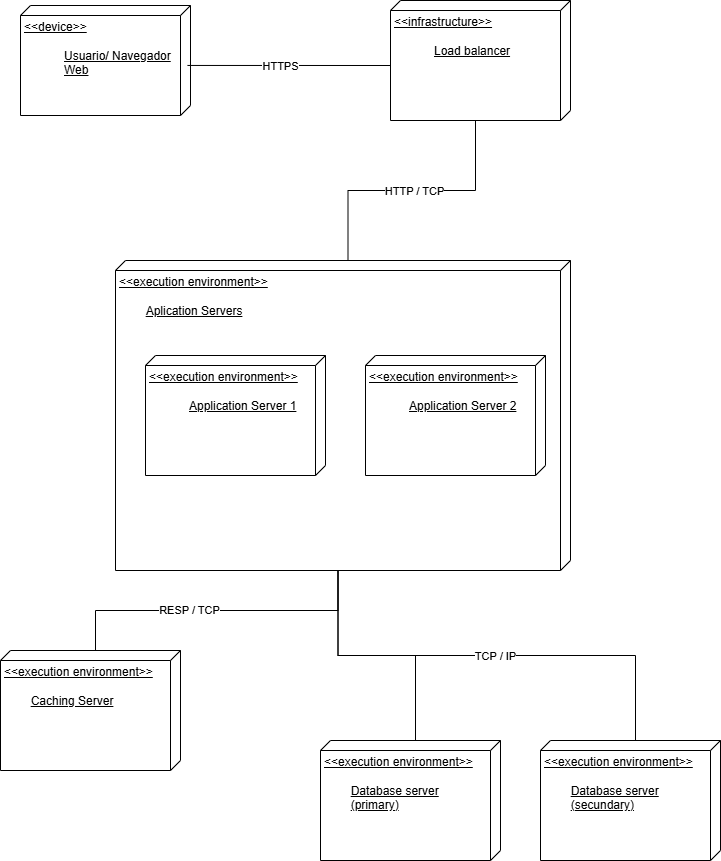

The diagram above was exported from draw.io. Its source (the exported page's mxGraphModel, read from the mxfile embedded in the PNG):
<mxGraphModel dx="1094" dy="897" grid="1" gridSize="10" guides="1" tooltips="1" connect="1" arrows="1" fold="1" page="1" pageScale="1" pageWidth="827" pageHeight="1169" math="0" shadow="0">
  <root>
    <mxCell id="0" />
    <mxCell id="1" parent="0" />
    <mxCell id="S_Py5CAIP74YHwE0DDz1-1" parent="1" style="verticalAlign=top;align=left;spacingTop=8;spacingLeft=2;spacingRight=12;shape=cube;size=10;direction=south;fontStyle=4;html=1;whiteSpace=wrap;" value="&amp;lt;&amp;lt;device&amp;gt;&amp;gt;&lt;div&gt;&lt;br&gt;&lt;/div&gt;&lt;blockquote style=&quot;margin: 0 0 0 40px; border: none; padding: 0px;&quot;&gt;&lt;div style=&quot;&quot;&gt;Usuario/ Navegador Web&lt;/div&gt;&lt;/blockquote&gt;" vertex="1">
      <mxGeometry height="110" width="170" x="80" y="55" as="geometry" />
    </mxCell>
    <mxCell id="S_Py5CAIP74YHwE0DDz1-2" parent="1" style="verticalAlign=top;align=left;spacingTop=8;spacingLeft=2;spacingRight=12;shape=cube;size=10;direction=south;fontStyle=4;html=1;whiteSpace=wrap;" value="&amp;lt;&amp;lt;infrastructure&amp;gt;&amp;gt;&lt;div&gt;&lt;br&gt;&lt;/div&gt;&lt;blockquote style=&quot;margin: 0 0 0 40px; border: none; padding: 0px;&quot;&gt;&lt;div&gt;Load balancer&lt;/div&gt;&lt;/blockquote&gt;" vertex="1">
      <mxGeometry height="120" width="180" x="450" y="50" as="geometry" />
    </mxCell>
    <mxCell id="S_Py5CAIP74YHwE0DDz1-3" edge="1" parent="1" source="S_Py5CAIP74YHwE0DDz1-1" style="edgeStyle=orthogonalEdgeStyle;rounded=0;orthogonalLoop=1;jettySize=auto;html=1;exitX=0.545;exitY=0.018;exitDx=0;exitDy=0;exitPerimeter=0;entryX=0;entryY=0;entryDx=65;entryDy=180;entryPerimeter=0;endArrow=none;endFill=0;" target="S_Py5CAIP74YHwE0DDz1-2">
      <mxGeometry relative="1" as="geometry" />
    </mxCell>
    <mxCell id="S_Py5CAIP74YHwE0DDz1-18" connectable="0" parent="S_Py5CAIP74YHwE0DDz1-3" style="edgeLabel;html=1;align=center;verticalAlign=middle;resizable=0;points=[];" value="HTTPS" vertex="1">
      <mxGeometry relative="1" x="-0.0834" y="-1" as="geometry">
        <mxPoint as="offset" />
      </mxGeometry>
    </mxCell>
    <mxCell id="S_Py5CAIP74YHwE0DDz1-9" connectable="0" parent="1" style="group" value="" vertex="1">
      <mxGeometry height="310" width="455" x="175" y="310" as="geometry" />
    </mxCell>
    <mxCell id="S_Py5CAIP74YHwE0DDz1-8" parent="S_Py5CAIP74YHwE0DDz1-9" style="verticalAlign=top;align=left;spacingTop=8;spacingLeft=2;spacingRight=12;shape=cube;size=10;direction=south;fontStyle=4;html=1;whiteSpace=wrap;" value="&amp;lt;&amp;lt;execution environment&amp;gt;&amp;gt;&lt;div&gt;&lt;br&gt;&lt;/div&gt;&lt;div&gt;&lt;span style=&quot;white-space: pre;&quot;&gt;&#09;&lt;/span&gt;Aplication Servers&lt;br&gt;&lt;/div&gt;" vertex="1">
      <mxGeometry height="310" width="455" as="geometry" />
    </mxCell>
    <mxCell id="S_Py5CAIP74YHwE0DDz1-4" parent="S_Py5CAIP74YHwE0DDz1-9" style="verticalAlign=top;align=left;spacingTop=8;spacingLeft=2;spacingRight=12;shape=cube;size=10;direction=south;fontStyle=4;html=1;whiteSpace=wrap;" value="&amp;lt;&amp;lt;execution environment&amp;gt;&amp;gt;&lt;div&gt;&lt;br&gt;&lt;/div&gt;&lt;blockquote style=&quot;margin: 0 0 0 40px; border: none; padding: 0px;&quot;&gt;&lt;div&gt;Application Server 1&lt;/div&gt;&lt;/blockquote&gt;" vertex="1">
      <mxGeometry height="120" width="180" x="30" y="95" as="geometry" />
    </mxCell>
    <mxCell id="S_Py5CAIP74YHwE0DDz1-5" parent="S_Py5CAIP74YHwE0DDz1-9" style="verticalAlign=top;align=left;spacingTop=8;spacingLeft=2;spacingRight=12;shape=cube;size=10;direction=south;fontStyle=4;html=1;whiteSpace=wrap;" value="&amp;lt;&amp;lt;execution environment&amp;gt;&amp;gt;&lt;div&gt;&lt;br&gt;&lt;/div&gt;&lt;blockquote style=&quot;margin: 0 0 0 40px; border: none; padding: 0px;&quot;&gt;&lt;div&gt;Application Server 2&lt;/div&gt;&lt;/blockquote&gt;" vertex="1">
      <mxGeometry height="120" width="180" x="250" y="95" as="geometry" />
    </mxCell>
    <mxCell id="S_Py5CAIP74YHwE0DDz1-11" parent="1" style="verticalAlign=top;align=left;spacingTop=8;spacingLeft=2;spacingRight=12;shape=cube;size=10;direction=south;fontStyle=4;html=1;whiteSpace=wrap;" value="&amp;lt;&amp;lt;execution environment&amp;gt;&amp;gt;&lt;div&gt;&lt;br&gt;&lt;/div&gt;&lt;div&gt;&lt;span style=&quot;white-space: pre;&quot;&gt;&#09;&lt;/span&gt;&lt;span style=&quot;background-color: transparent; color: light-dark(rgb(0, 0, 0), rgb(255, 255, 255));&quot;&gt;Caching Server&lt;/span&gt;&lt;br&gt;&lt;/div&gt;" vertex="1">
      <mxGeometry height="120" width="180" x="60" y="700" as="geometry" />
    </mxCell>
    <mxCell id="S_Py5CAIP74YHwE0DDz1-12" parent="1" style="verticalAlign=top;align=left;spacingTop=8;spacingLeft=2;spacingRight=12;shape=cube;size=10;direction=south;fontStyle=4;html=1;whiteSpace=wrap;" value="&amp;lt;&amp;lt;execution environment&amp;gt;&amp;gt;&lt;div&gt;&lt;br&gt;&lt;/div&gt;&lt;div&gt;&lt;span style=&quot;white-space: pre;&quot;&gt;&#09;&lt;/span&gt;Database server&lt;br&gt;&lt;/div&gt;&lt;div&gt;&lt;span style=&quot;white-space: pre;&quot;&gt;&#09;&lt;/span&gt;(primary)&lt;br&gt;&lt;/div&gt;" vertex="1">
      <mxGeometry height="120" width="180" x="380" y="790" as="geometry" />
    </mxCell>
    <mxCell id="S_Py5CAIP74YHwE0DDz1-13" parent="1" style="verticalAlign=top;align=left;spacingTop=8;spacingLeft=2;spacingRight=12;shape=cube;size=10;direction=south;fontStyle=4;html=1;whiteSpace=wrap;" value="&amp;lt;&amp;lt;execution environment&amp;gt;&amp;gt;&lt;div&gt;&lt;br&gt;&lt;/div&gt;&lt;div&gt;&lt;span style=&quot;white-space: pre;&quot;&gt;&#09;&lt;/span&gt;Database server&lt;br&gt;&lt;/div&gt;&lt;div&gt;&lt;span style=&quot;white-space: pre;&quot;&gt;&#09;&lt;/span&gt;(secundary)&lt;br&gt;&lt;/div&gt;" vertex="1">
      <mxGeometry height="120" width="180" x="600" y="790" as="geometry" />
    </mxCell>
    <mxCell id="S_Py5CAIP74YHwE0DDz1-14" edge="1" parent="1" source="S_Py5CAIP74YHwE0DDz1-8" style="edgeStyle=orthogonalEdgeStyle;rounded=0;orthogonalLoop=1;jettySize=auto;html=1;exitX=0;exitY=0;exitDx=310;exitDy=232.5;exitPerimeter=0;entryX=0;entryY=0;entryDx=0;entryDy=85;entryPerimeter=0;endArrow=none;endFill=0;" target="S_Py5CAIP74YHwE0DDz1-11">
      <mxGeometry relative="1" as="geometry" />
    </mxCell>
    <mxCell id="S_Py5CAIP74YHwE0DDz1-20" connectable="0" parent="S_Py5CAIP74YHwE0DDz1-14" style="edgeLabel;html=1;align=center;verticalAlign=middle;resizable=0;points=[];" value="RESP / TCP" vertex="1">
      <mxGeometry relative="1" x="0.1752" y="-1" as="geometry">
        <mxPoint x="1" as="offset" />
      </mxGeometry>
    </mxCell>
    <mxCell id="S_Py5CAIP74YHwE0DDz1-15" edge="1" parent="1" source="S_Py5CAIP74YHwE0DDz1-8" style="edgeStyle=orthogonalEdgeStyle;rounded=0;orthogonalLoop=1;jettySize=auto;html=1;exitX=0;exitY=0;exitDx=310;exitDy=232.5;exitPerimeter=0;entryX=0;entryY=0;entryDx=0;entryDy=85;entryPerimeter=0;endArrow=none;endFill=0;" target="S_Py5CAIP74YHwE0DDz1-12">
      <mxGeometry relative="1" as="geometry" />
    </mxCell>
    <mxCell id="S_Py5CAIP74YHwE0DDz1-16" edge="1" parent="1" source="S_Py5CAIP74YHwE0DDz1-8" style="edgeStyle=orthogonalEdgeStyle;rounded=0;orthogonalLoop=1;jettySize=auto;html=1;exitX=0;exitY=0;exitDx=310;exitDy=232.5;exitPerimeter=0;entryX=0;entryY=0;entryDx=0;entryDy=85;entryPerimeter=0;endArrow=none;endFill=0;" target="S_Py5CAIP74YHwE0DDz1-13">
      <mxGeometry relative="1" as="geometry" />
    </mxCell>
    <mxCell id="S_Py5CAIP74YHwE0DDz1-21" connectable="0" parent="S_Py5CAIP74YHwE0DDz1-16" style="edgeLabel;html=1;align=center;verticalAlign=middle;resizable=0;points=[];" value="TCP / IP" vertex="1">
      <mxGeometry relative="1" x="0.0332" y="-2" as="geometry">
        <mxPoint y="-2" as="offset" />
      </mxGeometry>
    </mxCell>
    <mxCell id="S_Py5CAIP74YHwE0DDz1-17" edge="1" parent="1" source="S_Py5CAIP74YHwE0DDz1-2" style="edgeStyle=orthogonalEdgeStyle;rounded=0;orthogonalLoop=1;jettySize=auto;html=1;exitX=0;exitY=0;exitDx=120;exitDy=95;exitPerimeter=0;entryX=0;entryY=0;entryDx=0;entryDy=222.5;entryPerimeter=0;endArrow=none;endFill=0;" target="S_Py5CAIP74YHwE0DDz1-8">
      <mxGeometry relative="1" as="geometry" />
    </mxCell>
    <mxCell id="S_Py5CAIP74YHwE0DDz1-19" connectable="0" parent="S_Py5CAIP74YHwE0DDz1-17" style="edgeLabel;html=1;align=center;verticalAlign=middle;resizable=0;points=[];" value="HTTP / TCP" vertex="1">
      <mxGeometry relative="1" x="-0.0131" as="geometry">
        <mxPoint as="offset" />
      </mxGeometry>
    </mxCell>
  </root>
</mxGraphModel>